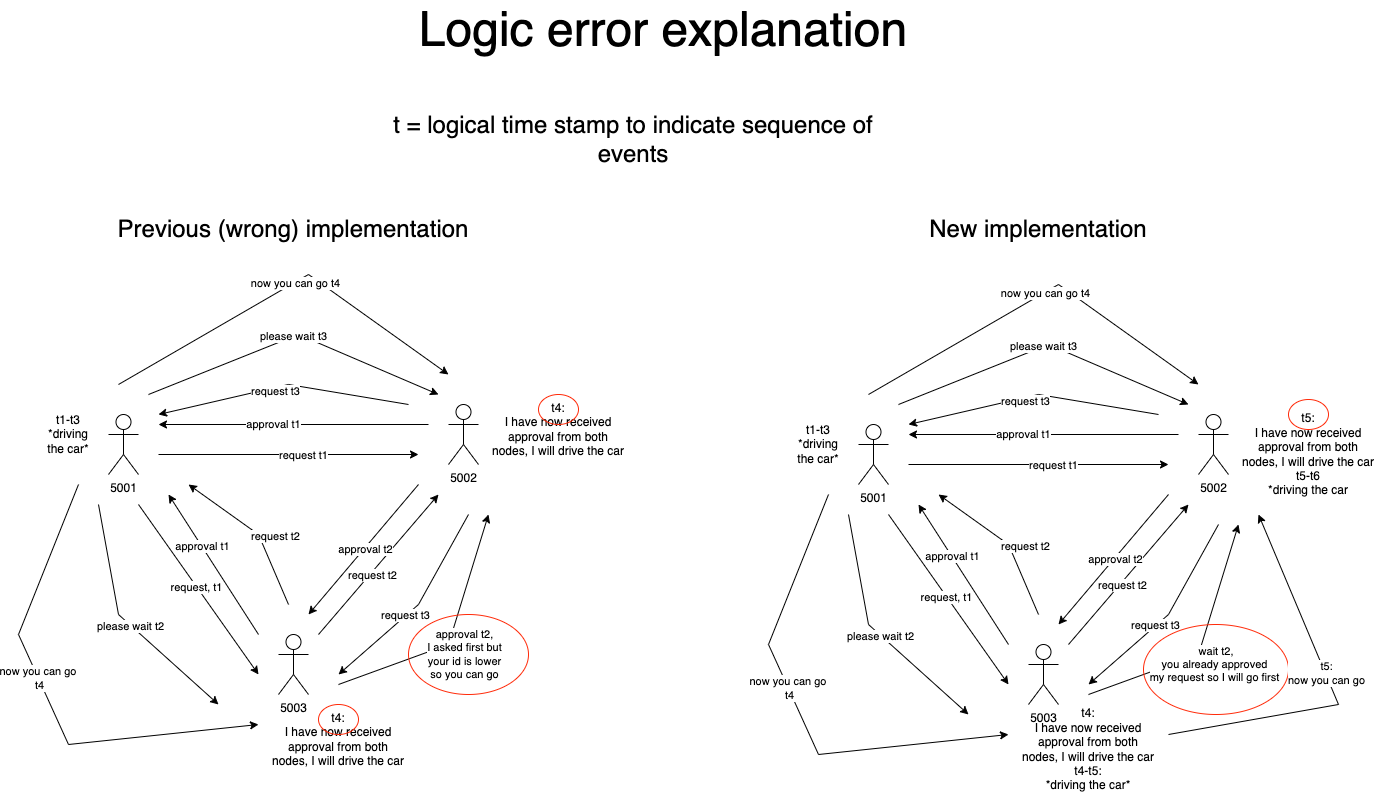

The diagram above was exported from draw.io. Its source (the exported page's mxGraphModel, read from the mxfile embedded in the PNG):
<mxGraphModel dx="3006" dy="965" grid="1" gridSize="10" guides="1" tooltips="1" connect="1" arrows="1" fold="1" page="1" pageScale="1" pageWidth="850" pageHeight="1100" math="0" shadow="0">
  <root>
    <mxCell id="0" />
    <mxCell id="1" parent="0" />
    <mxCell id="OR24i2u_ycE2DEB3NFJQ-1" value="5001" style="shape=umlActor;verticalLabelPosition=bottom;verticalAlign=top;html=1;outlineConnect=0;" vertex="1" parent="1">
      <mxGeometry x="-550" y="530" width="30" height="60" as="geometry" />
    </mxCell>
    <mxCell id="OR24i2u_ycE2DEB3NFJQ-2" value="5002" style="shape=umlActor;verticalLabelPosition=bottom;verticalAlign=top;html=1;outlineConnect=0;" vertex="1" parent="1">
      <mxGeometry x="-210" y="520" width="30" height="60" as="geometry" />
    </mxCell>
    <mxCell id="OR24i2u_ycE2DEB3NFJQ-3" value="5003" style="shape=umlActor;verticalLabelPosition=bottom;verticalAlign=top;html=1;outlineConnect=0;" vertex="1" parent="1">
      <mxGeometry x="-380" y="750" width="30" height="60" as="geometry" />
    </mxCell>
    <mxCell id="OR24i2u_ycE2DEB3NFJQ-6" value="" style="endArrow=classic;html=1;rounded=0;" edge="1" parent="1">
      <mxGeometry width="50" height="50" relative="1" as="geometry">
        <mxPoint x="-520" y="620" as="sourcePoint" />
        <mxPoint x="-400" y="790" as="targetPoint" />
      </mxGeometry>
    </mxCell>
    <mxCell id="OR24i2u_ycE2DEB3NFJQ-7" value="request, t1" style="edgeLabel;html=1;align=center;verticalAlign=middle;resizable=0;points=[];" vertex="1" connectable="0" parent="OR24i2u_ycE2DEB3NFJQ-6">
      <mxGeometry x="-0.0471" y="-1" relative="1" as="geometry">
        <mxPoint as="offset" />
      </mxGeometry>
    </mxCell>
    <mxCell id="OR24i2u_ycE2DEB3NFJQ-8" value="&lt;font style=&quot;font-size: 24px;&quot;&gt;t = logical time stamp to indicate sequence of events&lt;/font&gt;" style="text;html=1;strokeColor=none;fillColor=none;align=center;verticalAlign=middle;whiteSpace=wrap;rounded=0;" vertex="1" parent="1">
      <mxGeometry x="-270" y="240" width="490" height="30" as="geometry" />
    </mxCell>
    <mxCell id="OR24i2u_ycE2DEB3NFJQ-9" value="" style="endArrow=classic;html=1;rounded=0;" edge="1" parent="1">
      <mxGeometry width="50" height="50" relative="1" as="geometry">
        <mxPoint x="-500" y="570" as="sourcePoint" />
        <mxPoint x="-240" y="570" as="targetPoint" />
      </mxGeometry>
    </mxCell>
    <mxCell id="OR24i2u_ycE2DEB3NFJQ-10" value="request t1" style="edgeLabel;html=1;align=center;verticalAlign=middle;resizable=0;points=[];" vertex="1" connectable="0" parent="OR24i2u_ycE2DEB3NFJQ-9">
      <mxGeometry x="0.1" relative="1" as="geometry">
        <mxPoint as="offset" />
      </mxGeometry>
    </mxCell>
    <mxCell id="OR24i2u_ycE2DEB3NFJQ-11" value="" style="endArrow=classic;html=1;rounded=0;" edge="1" parent="1">
      <mxGeometry width="50" height="50" relative="1" as="geometry">
        <mxPoint x="-230" y="540" as="sourcePoint" />
        <mxPoint x="-500" y="540" as="targetPoint" />
      </mxGeometry>
    </mxCell>
    <mxCell id="OR24i2u_ycE2DEB3NFJQ-12" value="approval t1" style="edgeLabel;html=1;align=center;verticalAlign=middle;resizable=0;points=[];" vertex="1" connectable="0" parent="OR24i2u_ycE2DEB3NFJQ-11">
      <mxGeometry x="0.163" y="-1" relative="1" as="geometry">
        <mxPoint as="offset" />
      </mxGeometry>
    </mxCell>
    <mxCell id="OR24i2u_ycE2DEB3NFJQ-13" value="" style="endArrow=classic;html=1;rounded=0;" edge="1" parent="1">
      <mxGeometry width="50" height="50" relative="1" as="geometry">
        <mxPoint x="-400" y="750" as="sourcePoint" />
        <mxPoint x="-490" y="610" as="targetPoint" />
      </mxGeometry>
    </mxCell>
    <mxCell id="OR24i2u_ycE2DEB3NFJQ-14" value="approval t1" style="edgeLabel;html=1;align=center;verticalAlign=middle;resizable=0;points=[];" vertex="1" connectable="0" parent="OR24i2u_ycE2DEB3NFJQ-13">
      <mxGeometry x="0.2599" relative="1" as="geometry">
        <mxPoint as="offset" />
      </mxGeometry>
    </mxCell>
    <mxCell id="OR24i2u_ycE2DEB3NFJQ-15" value="" style="endArrow=classic;html=1;rounded=0;" edge="1" parent="1">
      <mxGeometry width="50" height="50" relative="1" as="geometry">
        <mxPoint x="-340" y="750" as="sourcePoint" />
        <mxPoint x="-220" y="610" as="targetPoint" />
      </mxGeometry>
    </mxCell>
    <mxCell id="OR24i2u_ycE2DEB3NFJQ-16" value="request t2" style="edgeLabel;html=1;align=center;verticalAlign=middle;resizable=0;points=[];" vertex="1" connectable="0" parent="OR24i2u_ycE2DEB3NFJQ-15">
      <mxGeometry x="-0.1318" y="-1" relative="1" as="geometry">
        <mxPoint as="offset" />
      </mxGeometry>
    </mxCell>
    <mxCell id="OR24i2u_ycE2DEB3NFJQ-17" value="request t2" style="endArrow=classic;html=1;rounded=0;" edge="1" parent="1">
      <mxGeometry x="-0.1639" y="-15" width="50" height="50" relative="1" as="geometry">
        <mxPoint x="-370" y="720" as="sourcePoint" />
        <mxPoint x="-470" y="600" as="targetPoint" />
        <Array as="points">
          <mxPoint x="-400" y="650" />
        </Array>
        <mxPoint as="offset" />
      </mxGeometry>
    </mxCell>
    <mxCell id="OR24i2u_ycE2DEB3NFJQ-18" value="" style="endArrow=classic;html=1;rounded=0;" edge="1" parent="1">
      <mxGeometry width="50" height="50" relative="1" as="geometry">
        <mxPoint x="-560" y="620" as="sourcePoint" />
        <mxPoint x="-440" y="820" as="targetPoint" />
        <Array as="points">
          <mxPoint x="-540" y="730" />
        </Array>
      </mxGeometry>
    </mxCell>
    <mxCell id="OR24i2u_ycE2DEB3NFJQ-19" value="please wait t2" style="edgeLabel;html=1;align=center;verticalAlign=middle;resizable=0;points=[];" vertex="1" connectable="0" parent="OR24i2u_ycE2DEB3NFJQ-18">
      <mxGeometry x="0.0338" y="-1" relative="1" as="geometry">
        <mxPoint as="offset" />
      </mxGeometry>
    </mxCell>
    <mxCell id="OR24i2u_ycE2DEB3NFJQ-20" value="please wait t3" style="endArrow=classic;html=1;rounded=0;" edge="1" parent="1">
      <mxGeometry width="50" height="50" relative="1" as="geometry">
        <mxPoint x="-510" y="510" as="sourcePoint" />
        <mxPoint x="-220" y="510" as="targetPoint" />
        <Array as="points">
          <mxPoint x="-360" y="450" />
        </Array>
      </mxGeometry>
    </mxCell>
    <mxCell id="OR24i2u_ycE2DEB3NFJQ-22" value="" style="endArrow=classic;html=1;rounded=0;" edge="1" parent="1">
      <mxGeometry width="50" height="50" relative="1" as="geometry">
        <mxPoint x="-240" y="600" as="sourcePoint" />
        <mxPoint x="-350" y="730" as="targetPoint" />
      </mxGeometry>
    </mxCell>
    <mxCell id="OR24i2u_ycE2DEB3NFJQ-23" value="approval t2" style="edgeLabel;html=1;align=center;verticalAlign=middle;resizable=0;points=[];" vertex="1" connectable="0" parent="OR24i2u_ycE2DEB3NFJQ-22">
      <mxGeometry x="-0.0166" relative="1" as="geometry">
        <mxPoint as="offset" />
      </mxGeometry>
    </mxCell>
    <mxCell id="OR24i2u_ycE2DEB3NFJQ-27" value="" style="endArrow=classic;html=1;rounded=0;" edge="1" parent="1">
      <mxGeometry width="50" height="50" relative="1" as="geometry">
        <mxPoint x="-250" y="520" as="sourcePoint" />
        <mxPoint x="-500" y="530" as="targetPoint" />
        <Array as="points">
          <mxPoint x="-370" y="500" />
        </Array>
      </mxGeometry>
    </mxCell>
    <mxCell id="OR24i2u_ycE2DEB3NFJQ-28" value="request t3" style="edgeLabel;html=1;align=center;verticalAlign=middle;resizable=0;points=[];" vertex="1" connectable="0" parent="OR24i2u_ycE2DEB3NFJQ-27">
      <mxGeometry x="0.0714" y="3" relative="1" as="geometry">
        <mxPoint as="offset" />
      </mxGeometry>
    </mxCell>
    <mxCell id="OR24i2u_ycE2DEB3NFJQ-29" value="" style="endArrow=classic;html=1;rounded=0;" edge="1" parent="1">
      <mxGeometry width="50" height="50" relative="1" as="geometry">
        <mxPoint x="-190" y="630" as="sourcePoint" />
        <mxPoint x="-320" y="790" as="targetPoint" />
        <Array as="points">
          <mxPoint x="-240" y="720" />
        </Array>
      </mxGeometry>
    </mxCell>
    <mxCell id="OR24i2u_ycE2DEB3NFJQ-30" value="request t3" style="edgeLabel;html=1;align=center;verticalAlign=middle;resizable=0;points=[];" vertex="1" connectable="0" parent="OR24i2u_ycE2DEB3NFJQ-29">
      <mxGeometry x="0.1477" y="-2" relative="1" as="geometry">
        <mxPoint as="offset" />
      </mxGeometry>
    </mxCell>
    <mxCell id="OR24i2u_ycE2DEB3NFJQ-34" value="" style="endArrow=classic;html=1;rounded=0;" edge="1" parent="1">
      <mxGeometry width="50" height="50" relative="1" as="geometry">
        <mxPoint x="-320" y="800" as="sourcePoint" />
        <mxPoint x="-170" y="630" as="targetPoint" />
        <Array as="points">
          <mxPoint x="-210" y="760" />
        </Array>
      </mxGeometry>
    </mxCell>
    <mxCell id="OR24i2u_ycE2DEB3NFJQ-35" value="approval t2,&lt;br&gt;I asked first but &lt;br&gt;your id is lower&lt;br&gt;so you can go" style="edgeLabel;html=1;align=center;verticalAlign=middle;resizable=0;points=[];" vertex="1" connectable="0" parent="OR24i2u_ycE2DEB3NFJQ-34">
      <mxGeometry x="0.0424" y="-1" relative="1" as="geometry">
        <mxPoint x="10" y="24" as="offset" />
      </mxGeometry>
    </mxCell>
    <mxCell id="OR24i2u_ycE2DEB3NFJQ-36" value="t1-t3&lt;br&gt;*driving the car*" style="text;html=1;strokeColor=none;fillColor=none;align=center;verticalAlign=middle;whiteSpace=wrap;rounded=0;" vertex="1" parent="1">
      <mxGeometry x="-620" y="535" width="60" height="30" as="geometry" />
    </mxCell>
    <mxCell id="OR24i2u_ycE2DEB3NFJQ-37" value="" style="endArrow=classic;html=1;rounded=0;" edge="1" parent="1">
      <mxGeometry width="50" height="50" relative="1" as="geometry">
        <mxPoint x="-580" y="600" as="sourcePoint" />
        <mxPoint x="-400" y="840" as="targetPoint" />
        <Array as="points">
          <mxPoint x="-640" y="750" />
          <mxPoint x="-590" y="860" />
        </Array>
      </mxGeometry>
    </mxCell>
    <mxCell id="OR24i2u_ycE2DEB3NFJQ-38" value="now you can go&amp;nbsp;&lt;br&gt;t4" style="edgeLabel;html=1;align=center;verticalAlign=middle;resizable=0;points=[];" vertex="1" connectable="0" parent="OR24i2u_ycE2DEB3NFJQ-37">
      <mxGeometry x="-0.1135" y="1" relative="1" as="geometry">
        <mxPoint as="offset" />
      </mxGeometry>
    </mxCell>
    <mxCell id="OR24i2u_ycE2DEB3NFJQ-39" value="" style="endArrow=classic;html=1;rounded=0;" edge="1" parent="1">
      <mxGeometry width="50" height="50" relative="1" as="geometry">
        <mxPoint x="-540" y="500" as="sourcePoint" />
        <mxPoint x="-210" y="490" as="targetPoint" />
        <Array as="points">
          <mxPoint x="-350" y="390" />
        </Array>
      </mxGeometry>
    </mxCell>
    <mxCell id="OR24i2u_ycE2DEB3NFJQ-40" value="now you can go t4" style="edgeLabel;html=1;align=center;verticalAlign=middle;resizable=0;points=[];" vertex="1" connectable="0" parent="OR24i2u_ycE2DEB3NFJQ-39">
      <mxGeometry x="0.0389" relative="1" as="geometry">
        <mxPoint as="offset" />
      </mxGeometry>
    </mxCell>
    <mxCell id="OR24i2u_ycE2DEB3NFJQ-41" value="t4:&lt;br&gt;I have now received approval from both nodes, I will drive the car" style="text;html=1;strokeColor=none;fillColor=none;align=center;verticalAlign=middle;whiteSpace=wrap;rounded=0;" vertex="1" parent="1">
      <mxGeometry x="-390" y="840" width="140" height="30" as="geometry" />
    </mxCell>
    <mxCell id="OR24i2u_ycE2DEB3NFJQ-42" value="t4:&lt;br&gt;I have now received approval from both nodes, I will drive the car" style="text;html=1;strokeColor=none;fillColor=none;align=center;verticalAlign=middle;whiteSpace=wrap;rounded=0;" vertex="1" parent="1">
      <mxGeometry x="-170" y="530" width="140" height="30" as="geometry" />
    </mxCell>
    <mxCell id="OR24i2u_ycE2DEB3NFJQ-43" value="5001" style="shape=umlActor;verticalLabelPosition=bottom;verticalAlign=top;html=1;outlineConnect=0;" vertex="1" parent="1">
      <mxGeometry x="200" y="540" width="30" height="60" as="geometry" />
    </mxCell>
    <mxCell id="OR24i2u_ycE2DEB3NFJQ-44" value="5002" style="shape=umlActor;verticalLabelPosition=bottom;verticalAlign=top;html=1;outlineConnect=0;" vertex="1" parent="1">
      <mxGeometry x="540" y="530" width="30" height="60" as="geometry" />
    </mxCell>
    <mxCell id="OR24i2u_ycE2DEB3NFJQ-45" value="5003" style="shape=umlActor;verticalLabelPosition=bottom;verticalAlign=top;html=1;outlineConnect=0;" vertex="1" parent="1">
      <mxGeometry x="370" y="760" width="30" height="60" as="geometry" />
    </mxCell>
    <mxCell id="OR24i2u_ycE2DEB3NFJQ-46" value="" style="endArrow=classic;html=1;rounded=0;" edge="1" parent="1">
      <mxGeometry width="50" height="50" relative="1" as="geometry">
        <mxPoint x="230" y="630" as="sourcePoint" />
        <mxPoint x="350" y="800" as="targetPoint" />
      </mxGeometry>
    </mxCell>
    <mxCell id="OR24i2u_ycE2DEB3NFJQ-47" value="request, t1" style="edgeLabel;html=1;align=center;verticalAlign=middle;resizable=0;points=[];" vertex="1" connectable="0" parent="OR24i2u_ycE2DEB3NFJQ-46">
      <mxGeometry x="-0.0471" y="-1" relative="1" as="geometry">
        <mxPoint as="offset" />
      </mxGeometry>
    </mxCell>
    <mxCell id="OR24i2u_ycE2DEB3NFJQ-49" value="" style="endArrow=classic;html=1;rounded=0;" edge="1" parent="1">
      <mxGeometry width="50" height="50" relative="1" as="geometry">
        <mxPoint x="250" y="580" as="sourcePoint" />
        <mxPoint x="510" y="580" as="targetPoint" />
      </mxGeometry>
    </mxCell>
    <mxCell id="OR24i2u_ycE2DEB3NFJQ-50" value="request t1" style="edgeLabel;html=1;align=center;verticalAlign=middle;resizable=0;points=[];" vertex="1" connectable="0" parent="OR24i2u_ycE2DEB3NFJQ-49">
      <mxGeometry x="0.1" relative="1" as="geometry">
        <mxPoint as="offset" />
      </mxGeometry>
    </mxCell>
    <mxCell id="OR24i2u_ycE2DEB3NFJQ-51" value="" style="endArrow=classic;html=1;rounded=0;" edge="1" parent="1">
      <mxGeometry width="50" height="50" relative="1" as="geometry">
        <mxPoint x="520" y="550.0000000000001" as="sourcePoint" />
        <mxPoint x="250" y="550.0000000000001" as="targetPoint" />
      </mxGeometry>
    </mxCell>
    <mxCell id="OR24i2u_ycE2DEB3NFJQ-52" value="approval t1" style="edgeLabel;html=1;align=center;verticalAlign=middle;resizable=0;points=[];" vertex="1" connectable="0" parent="OR24i2u_ycE2DEB3NFJQ-51">
      <mxGeometry x="0.163" y="-1" relative="1" as="geometry">
        <mxPoint as="offset" />
      </mxGeometry>
    </mxCell>
    <mxCell id="OR24i2u_ycE2DEB3NFJQ-53" value="" style="endArrow=classic;html=1;rounded=0;" edge="1" parent="1">
      <mxGeometry width="50" height="50" relative="1" as="geometry">
        <mxPoint x="350" y="760" as="sourcePoint" />
        <mxPoint x="260" y="620" as="targetPoint" />
      </mxGeometry>
    </mxCell>
    <mxCell id="OR24i2u_ycE2DEB3NFJQ-54" value="approval t1" style="edgeLabel;html=1;align=center;verticalAlign=middle;resizable=0;points=[];" vertex="1" connectable="0" parent="OR24i2u_ycE2DEB3NFJQ-53">
      <mxGeometry x="0.2599" relative="1" as="geometry">
        <mxPoint as="offset" />
      </mxGeometry>
    </mxCell>
    <mxCell id="OR24i2u_ycE2DEB3NFJQ-55" value="" style="endArrow=classic;html=1;rounded=0;" edge="1" parent="1">
      <mxGeometry width="50" height="50" relative="1" as="geometry">
        <mxPoint x="410" y="760" as="sourcePoint" />
        <mxPoint x="530" y="620" as="targetPoint" />
      </mxGeometry>
    </mxCell>
    <mxCell id="OR24i2u_ycE2DEB3NFJQ-56" value="request t2" style="edgeLabel;html=1;align=center;verticalAlign=middle;resizable=0;points=[];" vertex="1" connectable="0" parent="OR24i2u_ycE2DEB3NFJQ-55">
      <mxGeometry x="-0.1318" y="-1" relative="1" as="geometry">
        <mxPoint as="offset" />
      </mxGeometry>
    </mxCell>
    <mxCell id="OR24i2u_ycE2DEB3NFJQ-57" value="request t2" style="endArrow=classic;html=1;rounded=0;" edge="1" parent="1">
      <mxGeometry x="-0.1639" y="-15" width="50" height="50" relative="1" as="geometry">
        <mxPoint x="380" y="730" as="sourcePoint" />
        <mxPoint x="280" y="610" as="targetPoint" />
        <Array as="points">
          <mxPoint x="350" y="660" />
        </Array>
        <mxPoint as="offset" />
      </mxGeometry>
    </mxCell>
    <mxCell id="OR24i2u_ycE2DEB3NFJQ-58" value="" style="endArrow=classic;html=1;rounded=0;" edge="1" parent="1">
      <mxGeometry width="50" height="50" relative="1" as="geometry">
        <mxPoint x="190" y="630" as="sourcePoint" />
        <mxPoint x="310" y="830" as="targetPoint" />
        <Array as="points">
          <mxPoint x="210" y="740" />
        </Array>
      </mxGeometry>
    </mxCell>
    <mxCell id="OR24i2u_ycE2DEB3NFJQ-59" value="please wait t2" style="edgeLabel;html=1;align=center;verticalAlign=middle;resizable=0;points=[];" vertex="1" connectable="0" parent="OR24i2u_ycE2DEB3NFJQ-58">
      <mxGeometry x="0.0338" y="-1" relative="1" as="geometry">
        <mxPoint as="offset" />
      </mxGeometry>
    </mxCell>
    <mxCell id="OR24i2u_ycE2DEB3NFJQ-60" value="please wait t3" style="endArrow=classic;html=1;rounded=0;" edge="1" parent="1">
      <mxGeometry width="50" height="50" relative="1" as="geometry">
        <mxPoint x="240" y="520.0000000000001" as="sourcePoint" />
        <mxPoint x="530" y="520.0000000000001" as="targetPoint" />
        <Array as="points">
          <mxPoint x="390" y="460" />
        </Array>
      </mxGeometry>
    </mxCell>
    <mxCell id="OR24i2u_ycE2DEB3NFJQ-61" value="" style="endArrow=classic;html=1;rounded=0;" edge="1" parent="1">
      <mxGeometry width="50" height="50" relative="1" as="geometry">
        <mxPoint x="510" y="610" as="sourcePoint" />
        <mxPoint x="400" y="740" as="targetPoint" />
      </mxGeometry>
    </mxCell>
    <mxCell id="OR24i2u_ycE2DEB3NFJQ-62" value="approval t2" style="edgeLabel;html=1;align=center;verticalAlign=middle;resizable=0;points=[];" vertex="1" connectable="0" parent="OR24i2u_ycE2DEB3NFJQ-61">
      <mxGeometry x="-0.0166" relative="1" as="geometry">
        <mxPoint as="offset" />
      </mxGeometry>
    </mxCell>
    <mxCell id="OR24i2u_ycE2DEB3NFJQ-63" value="" style="endArrow=classic;html=1;rounded=0;" edge="1" parent="1">
      <mxGeometry width="50" height="50" relative="1" as="geometry">
        <mxPoint x="500" y="530.0000000000001" as="sourcePoint" />
        <mxPoint x="250" y="540.0000000000001" as="targetPoint" />
        <Array as="points">
          <mxPoint x="380" y="510" />
        </Array>
      </mxGeometry>
    </mxCell>
    <mxCell id="OR24i2u_ycE2DEB3NFJQ-64" value="request t3" style="edgeLabel;html=1;align=center;verticalAlign=middle;resizable=0;points=[];" vertex="1" connectable="0" parent="OR24i2u_ycE2DEB3NFJQ-63">
      <mxGeometry x="0.0714" y="3" relative="1" as="geometry">
        <mxPoint as="offset" />
      </mxGeometry>
    </mxCell>
    <mxCell id="OR24i2u_ycE2DEB3NFJQ-65" value="" style="endArrow=classic;html=1;rounded=0;" edge="1" parent="1">
      <mxGeometry width="50" height="50" relative="1" as="geometry">
        <mxPoint x="560" y="640" as="sourcePoint" />
        <mxPoint x="430" y="800" as="targetPoint" />
        <Array as="points">
          <mxPoint x="510" y="730" />
        </Array>
      </mxGeometry>
    </mxCell>
    <mxCell id="OR24i2u_ycE2DEB3NFJQ-66" value="request t3" style="edgeLabel;html=1;align=center;verticalAlign=middle;resizable=0;points=[];" vertex="1" connectable="0" parent="OR24i2u_ycE2DEB3NFJQ-65">
      <mxGeometry x="0.1477" y="-2" relative="1" as="geometry">
        <mxPoint as="offset" />
      </mxGeometry>
    </mxCell>
    <mxCell id="OR24i2u_ycE2DEB3NFJQ-67" value="" style="endArrow=classic;html=1;rounded=0;" edge="1" parent="1">
      <mxGeometry width="50" height="50" relative="1" as="geometry">
        <mxPoint x="430" y="810" as="sourcePoint" />
        <mxPoint x="580" y="640" as="targetPoint" />
        <Array as="points">
          <mxPoint x="540" y="770" />
        </Array>
      </mxGeometry>
    </mxCell>
    <mxCell id="OR24i2u_ycE2DEB3NFJQ-68" value="&amp;nbsp;wait t2,&lt;br&gt;you already approved&lt;br&gt;my request so I will go first" style="edgeLabel;html=1;align=center;verticalAlign=middle;resizable=0;points=[];" vertex="1" connectable="0" parent="OR24i2u_ycE2DEB3NFJQ-67">
      <mxGeometry x="0.0424" y="-1" relative="1" as="geometry">
        <mxPoint x="10" y="24" as="offset" />
      </mxGeometry>
    </mxCell>
    <mxCell id="OR24i2u_ycE2DEB3NFJQ-69" value="t1-t3&lt;br&gt;*driving the car*" style="text;html=1;strokeColor=none;fillColor=none;align=center;verticalAlign=middle;whiteSpace=wrap;rounded=0;" vertex="1" parent="1">
      <mxGeometry x="130" y="545" width="60" height="30" as="geometry" />
    </mxCell>
    <mxCell id="OR24i2u_ycE2DEB3NFJQ-70" value="" style="endArrow=classic;html=1;rounded=0;" edge="1" parent="1">
      <mxGeometry width="50" height="50" relative="1" as="geometry">
        <mxPoint x="170" y="610" as="sourcePoint" />
        <mxPoint x="350" y="850" as="targetPoint" />
        <Array as="points">
          <mxPoint x="110" y="760" />
          <mxPoint x="160" y="870" />
        </Array>
      </mxGeometry>
    </mxCell>
    <mxCell id="OR24i2u_ycE2DEB3NFJQ-71" value="now you can go&amp;nbsp;&lt;br&gt;t4" style="edgeLabel;html=1;align=center;verticalAlign=middle;resizable=0;points=[];" vertex="1" connectable="0" parent="OR24i2u_ycE2DEB3NFJQ-70">
      <mxGeometry x="-0.1135" y="1" relative="1" as="geometry">
        <mxPoint as="offset" />
      </mxGeometry>
    </mxCell>
    <mxCell id="OR24i2u_ycE2DEB3NFJQ-72" value="" style="endArrow=classic;html=1;rounded=0;" edge="1" parent="1">
      <mxGeometry width="50" height="50" relative="1" as="geometry">
        <mxPoint x="210" y="510.0000000000001" as="sourcePoint" />
        <mxPoint x="540" y="500.0000000000001" as="targetPoint" />
        <Array as="points">
          <mxPoint x="400" y="400" />
        </Array>
      </mxGeometry>
    </mxCell>
    <mxCell id="OR24i2u_ycE2DEB3NFJQ-73" value="now you can go t4" style="edgeLabel;html=1;align=center;verticalAlign=middle;resizable=0;points=[];" vertex="1" connectable="0" parent="OR24i2u_ycE2DEB3NFJQ-72">
      <mxGeometry x="0.0389" relative="1" as="geometry">
        <mxPoint as="offset" />
      </mxGeometry>
    </mxCell>
    <mxCell id="OR24i2u_ycE2DEB3NFJQ-74" value="t4:&lt;br&gt;I have now received approval from both nodes, I will drive the car&lt;br&gt;t4-t5:&lt;br&gt;*driving the car*" style="text;html=1;strokeColor=none;fillColor=none;align=center;verticalAlign=middle;whiteSpace=wrap;rounded=0;" vertex="1" parent="1">
      <mxGeometry x="360" y="850" width="140" height="30" as="geometry" />
    </mxCell>
    <mxCell id="OR24i2u_ycE2DEB3NFJQ-75" value="t5:&lt;br&gt;I have now received approval from both nodes, I will drive the car&lt;br&gt;t5-t6&lt;br&gt;*driving the car" style="text;html=1;strokeColor=none;fillColor=none;align=center;verticalAlign=middle;whiteSpace=wrap;rounded=0;" vertex="1" parent="1">
      <mxGeometry x="580" y="555" width="140" height="30" as="geometry" />
    </mxCell>
    <mxCell id="OR24i2u_ycE2DEB3NFJQ-76" value="" style="ellipse;whiteSpace=wrap;html=1;fillColor=none;strokeColor=#FF2B0A;" vertex="1" parent="1">
      <mxGeometry x="-250" y="730" width="120" height="80" as="geometry" />
    </mxCell>
    <mxCell id="OR24i2u_ycE2DEB3NFJQ-83" value="" style="ellipse;whiteSpace=wrap;html=1;fillColor=none;strokeColor=#FF2B0A;" vertex="1" parent="1">
      <mxGeometry x="485" y="740" width="145" height="90" as="geometry" />
    </mxCell>
    <mxCell id="OR24i2u_ycE2DEB3NFJQ-84" value="" style="ellipse;whiteSpace=wrap;html=1;fillColor=none;strokeColor=#FF2B0A;" vertex="1" parent="1">
      <mxGeometry x="-120" y="510" width="40" height="30" as="geometry" />
    </mxCell>
    <mxCell id="OR24i2u_ycE2DEB3NFJQ-85" value="" style="ellipse;whiteSpace=wrap;html=1;fillColor=none;strokeColor=#FF2B0A;" vertex="1" parent="1">
      <mxGeometry x="630" y="515" width="40" height="30" as="geometry" />
    </mxCell>
    <mxCell id="OR24i2u_ycE2DEB3NFJQ-89" value="" style="endArrow=classic;html=1;rounded=0;" edge="1" parent="1">
      <mxGeometry width="50" height="50" relative="1" as="geometry">
        <mxPoint x="510" y="850" as="sourcePoint" />
        <mxPoint x="600" y="630" as="targetPoint" />
        <Array as="points">
          <mxPoint x="680" y="820" />
        </Array>
      </mxGeometry>
    </mxCell>
    <mxCell id="OR24i2u_ycE2DEB3NFJQ-90" value="t5:&lt;br&gt;now you can go" style="edgeLabel;html=1;align=center;verticalAlign=middle;resizable=0;points=[];" vertex="1" connectable="0" parent="OR24i2u_ycE2DEB3NFJQ-89">
      <mxGeometry x="0.095" y="-1" relative="1" as="geometry">
        <mxPoint as="offset" />
      </mxGeometry>
    </mxCell>
    <mxCell id="OR24i2u_ycE2DEB3NFJQ-91" value="" style="ellipse;whiteSpace=wrap;html=1;fillColor=none;strokeColor=#FF2B0A;" vertex="1" parent="1">
      <mxGeometry x="-340" y="820" width="40" height="30" as="geometry" />
    </mxCell>
    <mxCell id="OR24i2u_ycE2DEB3NFJQ-92" value="&lt;font style=&quot;font-size: 24px;&quot;&gt;Previous (wrong) implementation&lt;/font&gt;" style="text;html=1;strokeColor=none;fillColor=none;align=center;verticalAlign=middle;whiteSpace=wrap;rounded=0;" vertex="1" parent="1">
      <mxGeometry x="-615" y="330" width="500" height="30" as="geometry" />
    </mxCell>
    <mxCell id="OR24i2u_ycE2DEB3NFJQ-93" value="&lt;font style=&quot;font-size: 24px;&quot;&gt;New implementation&lt;/font&gt;" style="text;html=1;strokeColor=none;fillColor=none;align=center;verticalAlign=middle;whiteSpace=wrap;rounded=0;" vertex="1" parent="1">
      <mxGeometry x="130" y="330" width="500" height="30" as="geometry" />
    </mxCell>
    <mxCell id="OR24i2u_ycE2DEB3NFJQ-94" value="&lt;font style=&quot;font-size: 48px;&quot;&gt;Logic error explanation&lt;/font&gt;" style="text;html=1;strokeColor=none;fillColor=none;align=center;verticalAlign=middle;whiteSpace=wrap;rounded=0;fontSize=24;" vertex="1" parent="1">
      <mxGeometry x="-310" y="130" width="630" height="30" as="geometry" />
    </mxCell>
  </root>
</mxGraphModel>